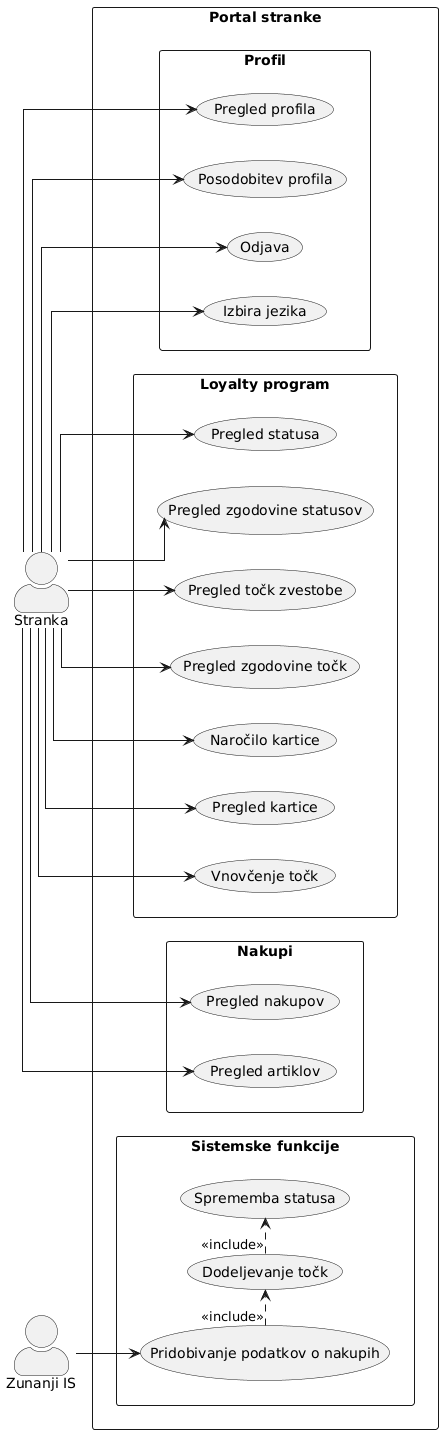

The diagram above was rendered by PlantUML. Its source (embedded in the PNG):
@startuml
left to right direction
skinparam packageStyle rectangle
skinparam shadowing false
skinparam actorStyle awesome
skinparam linetype ortho

actor Stranka
actor "Zunanji IS" as ZIS

rectangle "Portal stranke" {

  rectangle "Profil" {

    together {
      usecase "Pregled profila" as UC_PROFILE
      usecase "Posodobitev profila" as UC_EDIT_PROFILE
      usecase "Odjava" as UC_LOGOUT
      usecase "Izbira jezika" as UC_LANGUAGE
    }

  }

  rectangle "Loyalty program" {

    together {
      usecase "Pregled statusa" as UC_STATUS
      usecase "Pregled zgodovine statusov" as UC_STATUS_HISTORY
    }

    together {
      usecase "Pregled točk zvestobe" as UC_POINTS
      usecase "Pregled zgodovine točk" as UC_POINTS_HISTORY
    }

    together {
      usecase "Naročilo kartice" as UC_CARD
      usecase "Pregled kartice" as UC_CARD_INFO
      usecase "Vnovčenje točk" as UC_REDEEM
    }

  }

  rectangle "Nakupi" {

    together {
      usecase "Pregled nakupov" as UC_PURCHASES
      usecase "Pregled artiklov" as UC_PRODUCTS
    }

  }

  rectangle "Sistemske funkcije" {

    together {
      usecase "Pridobivanje podatkov o nakupih" as UC_IMPORT
      usecase "Dodeljevanje točk" as UC_CALCULATE_POINTS
      usecase "Sprememba statusa" as UC_CHANGE_STATUS
    }

  }

}

Stranka --> UC_PROFILE
Stranka --> UC_EDIT_PROFILE
Stranka --> UC_LOGOUT
Stranka --> UC_LANGUAGE

Stranka --> UC_STATUS
Stranka --> UC_STATUS_HISTORY

Stranka --> UC_POINTS
Stranka --> UC_POINTS_HISTORY

Stranka --> UC_CARD
Stranka --> UC_CARD_INFO
Stranka --> UC_REDEEM

Stranka --> UC_PURCHASES
Stranka --> UC_PRODUCTS

ZIS --> UC_IMPORT

UC_IMPORT .> UC_CALCULATE_POINTS : <<include>>
UC_CALCULATE_POINTS .> UC_CHANGE_STATUS : <<include>>
@enduml